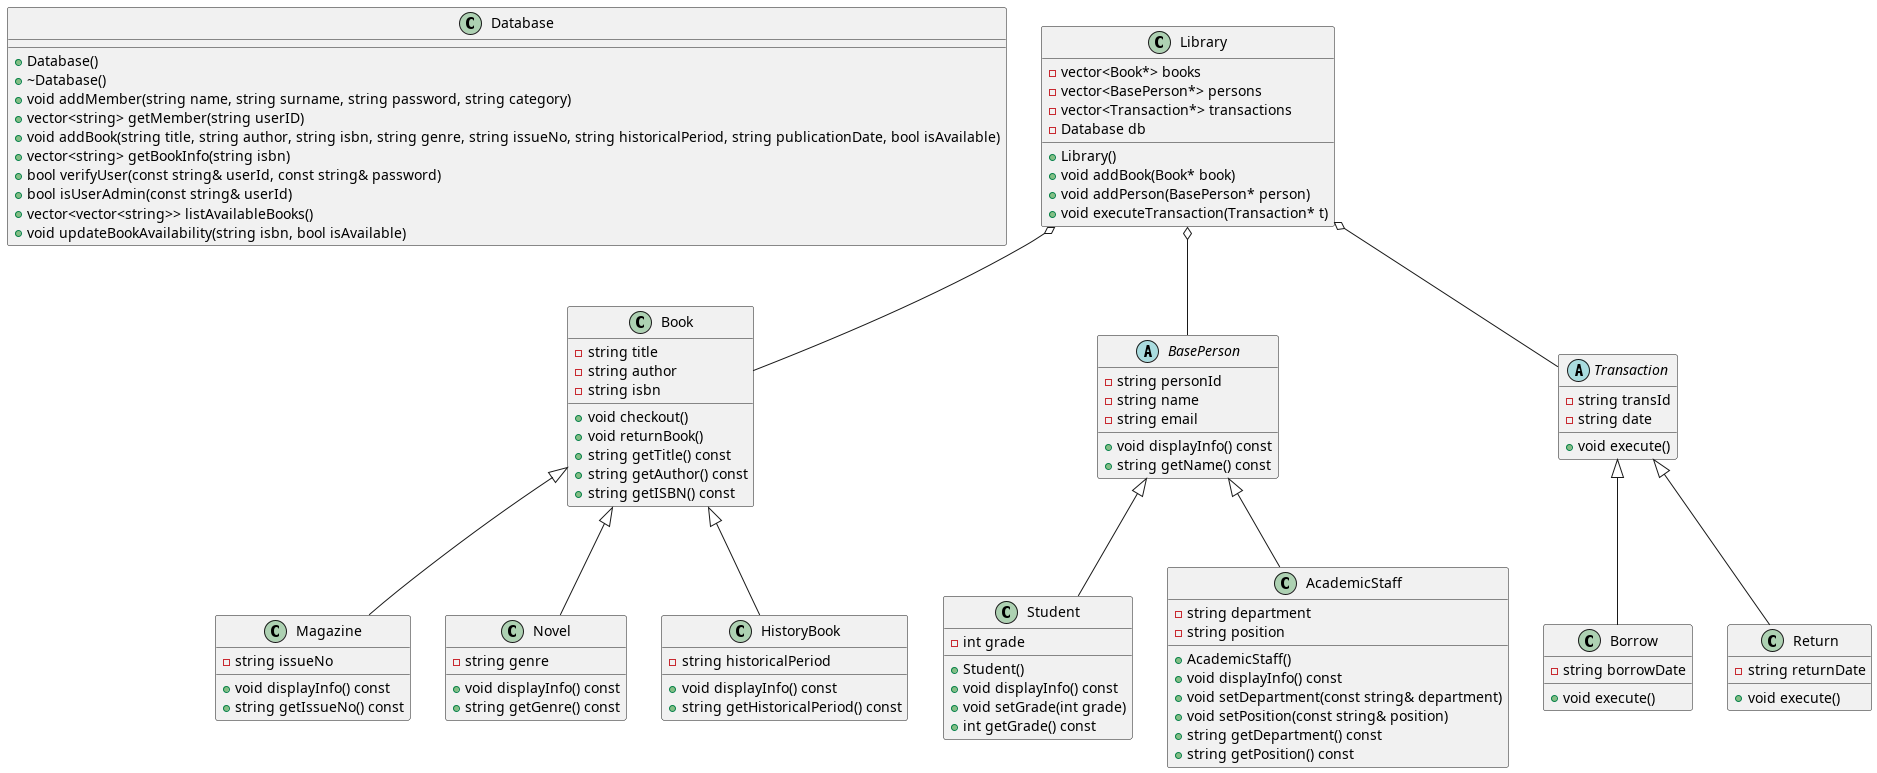

The diagram above was rendered by PlantUML. Its source (embedded in the PNG):
@startuml

class Database {
    + Database()
    + ~Database()
    + void addMember(string name, string surname, string password, string category)
    + vector<string> getMember(string userID)
    + void addBook(string title, string author, string isbn, string genre, string issueNo, string historicalPeriod, string publicationDate, bool isAvailable)
    + vector<string> getBookInfo(string isbn)
    + bool verifyUser(const string& userId, const string& password)
    + bool isUserAdmin(const string& userId)
    + vector<vector<string>> listAvailableBooks()
    + void updateBookAvailability(string isbn, bool isAvailable)
}


class Library {
    - vector<Book*> books
    - vector<BasePerson*> persons
    - vector<Transaction*> transactions
    - Database db
    + Library()
    + void addBook(Book* book)
    + void addPerson(BasePerson* person)
    + void executeTransaction(Transaction* t)
}


Library o-- Book
Library o-- BasePerson
Library o-- Transaction


abstract class BasePerson {
    - string personId
    - string name
    - string email
    + void displayInfo() const
    + string getName() const
}

class Student {
    - int grade
    + Student()
    + void displayInfo() const
    + void setGrade(int grade)
    + int getGrade() const
}

class AcademicStaff {
    - string department
    - string position
    + AcademicStaff()
    + void displayInfo() const
    + void setDepartment(const string& department)
    + void setPosition(const string& position)
    + string getDepartment() const
    + string getPosition() const
}

BasePerson <|-- Student
BasePerson <|-- AcademicStaff


abstract class Transaction {
    - string transId
    - string date
    + void execute() 
}

class Borrow {
    - string borrowDate
    + void execute()
}

class Return {
    - string returnDate
    + void execute()
}

Transaction <|-- Borrow
Transaction <|-- Return

class Book {
    - string title
    - string author
    - string isbn
    + void checkout()
    + void returnBook()
    + string getTitle() const
    + string getAuthor() const
    + string getISBN() const
}

class Magazine {
    - string issueNo
    + void displayInfo() const
    + string getIssueNo() const
}

class Novel {
    - string genre
    + void displayInfo() const
    + string getGenre() const
}

class HistoryBook {
    - string historicalPeriod
    + void displayInfo() const
    + string getHistoricalPeriod() const
}

Book <|-- Magazine
Book <|-- Novel
Book <|-- HistoryBook

@enduml